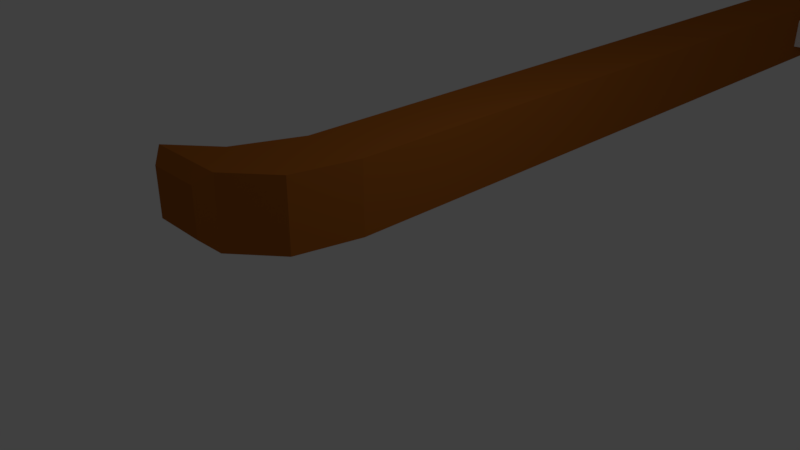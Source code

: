 # Source: Axe.blend  (saved by Blender 2.79.0; exported with 4.5.12 LTS)
import bpy
from mathutils import Matrix  # noqa: F401  (used for matrix-valued properties, if any)

bpy.ops.wm.read_factory_settings(use_empty=True)
scene = bpy.context.scene
scene.name = 'Scene'

# ---- collections
col_collection_1 = bpy.data.collections.new('Collection 1'); scene.collection.children.link(col_collection_1)

# ---- materials (node trees are filled in below, after node groups)
mat_material = bpy.data.materials.new('Material')
mat_material.alpha_threshold = 0.0
mat_material.use_transparent_shadow = False
mat_material.diffuse_color = (0.402, 0.12, 0.01609, 1.0)
mat_material.roughness = 0.5
mat_material.line_color = (0.0, 0.0, 0.0, 1.0)
mat_material_001 = bpy.data.materials.new('Material.001')
mat_material_001.alpha_threshold = 0.0
mat_material_001.use_transparent_shadow = False
mat_material_001.roughness = 0.5
mat_material_001.specular_intensity = 0.0

# ---- material node trees

# ---- world
world_world = bpy.data.worlds.new('World'); scene.world = world_world
world_world.color = (0.05088, 0.05088, 0.05088)
world_world.use_sun_shadow = False
world_world.sun_shadow_jitter_overblur = 0.0
world_world.cycles.sampling_method = 'MANUAL'

# ---- cameras
cam_camera = bpy.data.cameras.new('Camera')
cam_camera.clip_end = 100.0
cam_camera.lens = 35.0
cam_camera.sensor_width = 32.0
cam_camera.sensor_height = 18.0
cam_camera.ortho_scale = 7.314
cam_camera.dof.focus_distance = 0.0
cam_camera.dof.aperture_fstop = 128.0

# ---- lights
light_lamp = bpy.data.lights.new('Lamp', 'POINT')
light_lamp.transmission_factor = 0.0
light_lamp.cutoff_distance = 30.0
light_lamp.energy = 100.0
light_lamp.shadow_buffer_clip_start = 1.001
light_lamp.shadow_soft_size = 0.1
light_lamp.shadow_maximum_resolution = 0.006
light_lamp.use_absolute_resolution = True

# ---- meshes
me_cube = bpy.data.meshes.new('Cube')
me_cube.from_pydata([(1.0, 1.0, -1.0), (1.0, -1.0, -1.0), (-1.0, -1.0, -1.0), (-1.0, 1.0, -1.0), (1.0, 1.0, 1.0), (1.0, -1.0, 1.0), (-1.0, -1.0, 1.0), (-1.0, 1.0, 1.0), (0.5863, -2.841, -1.0), (-1.726, -2.841, -1.0), (0.5863, -2.841, 1.0), (-1.726, -2.841, 1.0), (-0.6321, -3.901, -1.0), (-2.944, -3.901, -1.0), (-0.6321, -3.901, 1.0), (-2.944, -3.901, 1.0), (1.0, 27.9, -1.0), (-1.0, 27.9, -1.0), (1.0, 27.9, 1.0), (-1.0, 27.9, 1.0), (-1.005, -4.25, -0.6777), (-2.572, -4.25, -0.6777), (-1.005, -4.25, 0.6777), (-2.572, -4.25, 0.6777), (1.327, 28.54, -1.327), (-1.327, 28.54, -1.327), (1.327, 28.54, 1.327), (-1.327, 28.54, 1.327), (1.327, 30.1, -1.327), (-1.327, 30.1, -1.327), (1.327, 30.1, 1.327), (-1.327, 30.1, 1.327), (0.9576, 30.7, -0.9576), (-0.9576, 30.7, -0.9576), (0.9576, 30.7, 0.9576), (-0.9576, 30.7, 0.9576), (1.0, 14.45, 1.0), (1.0, 14.45, -1.0), (1.0, 27.9, 3.695e-06), (1.0, 21.18, -1.0), (1.0, 21.18, 1.0), (1.0, 14.45, 1.848e-06), (1.0, 21.18, 2.772e-06), (1.0, 27.9, 0.5), (1.0, 24.54, -1.0), (1.0, 17.81, 1.0), (1.0, 14.45, 0.5), (1.0, 27.9, -0.5), (1.0, 17.81, -1.0), (1.0, 24.54, 1.0), (1.0, 14.45, -0.5), (2.19, 27.9, -0.4503), (1.0, 17.81, 2.31e-06), (1.0, 21.18, 0.5), (1.0, 21.18, -0.5), (1.0, 17.81, -0.5), (1.0, 17.81, 0.5), (1.0, 24.54, -0.5), (1.0, 24.54, 0.5), (2.19, 27.9, 3.176e-06), (2.19, 21.18, -0.4503), (2.19, 21.18, 2.344e-06), (2.19, 27.9, 0.4503), (2.19, 21.18, 0.4503), (2.19, 24.54, -0.4503), (2.19, 24.54, 0.4503), (3.415, 28.36, -0.3972), (3.415, 28.36, 2.653e-06), (3.415, 20.71, -0.3972), (3.415, 20.71, 1.919e-06), (3.415, 28.36, 0.3972), (3.415, 20.71, 0.3972), (3.415, 24.54, -0.3972), (3.415, 24.54, 0.3972), (4.605, 29.6, -0.314), (4.605, 29.6, 2.101e-06), (4.605, 19.47, -0.314), (4.605, 19.47, 1.521e-06), (4.605, 29.6, 0.314), (4.605, 19.47, 0.314), (4.605, 24.54, -0.314), (4.605, 24.54, 0.314), (6.682, 32.05, -0.06021), (6.682, 32.05, 6.829e-07), (6.682, 18.16, -0.06021), (6.682, 18.16, 5.716e-07), (6.682, 32.05, 0.06021), (6.682, 18.16, 0.06021), (6.682, 24.54, -0.06021), (6.682, 24.54, 0.06021)], [], [(0, 1, 2, 3), (4, 7, 6, 5), (0, 4, 5, 1), (5, 6, 11, 10), (2, 6, 7, 3), (4, 0, 37, 50, 41, 46, 36), (10, 11, 15, 14), (6, 2, 9, 11), (1, 5, 10, 8), (2, 1, 8, 9), (12, 14, 22, 20), (8, 10, 14, 12), (11, 9, 13, 15), (9, 8, 12, 13), (17, 19, 27, 25), (7, 4, 36, 45, 40, 49, 18, 19), (3, 7, 19, 17), (0, 3, 17, 16, 44, 39, 48, 37), (20, 22, 23, 21), (15, 13, 21, 23), (13, 12, 20, 21), (14, 15, 23, 22), (25, 27, 31, 29), (16, 17, 25, 24), (19, 18, 26, 27), (18, 43, 38, 47, 16, 24, 26), (29, 31, 35, 33), (24, 25, 29, 28), (27, 26, 30, 31), (26, 24, 28, 30), (34, 32, 33, 35), (28, 29, 33, 32), (31, 30, 34, 35), (30, 28, 32, 34), (38, 43, 62, 59), (57, 44, 16, 47), (56, 52, 42, 53), (55, 48, 39, 54), (52, 55, 54, 42), (41, 50, 55, 52), (50, 37, 48, 55), (45, 56, 53, 40), (36, 46, 56, 45), (46, 41, 52, 56), (43, 58, 65, 62), (62, 65, 73, 70), (54, 39, 44, 57), (49, 58, 43, 18), (40, 53, 58, 49), (58, 53, 63, 65), (57, 47, 51, 64), (47, 38, 59, 51), (54, 57, 64, 60), (42, 54, 60, 61), (53, 42, 61, 63), (69, 68, 76, 77), (61, 60, 68, 69), (64, 51, 66, 72), (59, 62, 70, 67), (65, 63, 71, 73), (60, 64, 72, 68), (51, 59, 67, 66), (63, 61, 69, 71), (81, 79, 87, 89), (70, 73, 81, 78), (72, 66, 74, 80), (67, 70, 78, 75), (66, 67, 75, 74), (73, 71, 79, 81), (68, 72, 80, 76), (71, 69, 77, 79), (87, 85, 84, 88, 82, 83, 86, 89), (76, 80, 88, 84), (79, 77, 85, 87), (77, 76, 84, 85), (78, 81, 89, 86), (80, 74, 82, 88), (75, 78, 86, 83), (74, 75, 83, 82)])
me_cube.polygons.foreach_set('material_index', [0, 0, 0, 0, 0, 0, 0, 0, 0, 0, 0, 0, 0, 0, 1, 0, 0, 0, 0, 0, 0, 0, 1, 1, 1, 1, 1, 1, 1, 1, 1, 1, 1, 1, 1, 0, 0, 0, 0, 0, 0, 0, 0, 0, 1, 1, 0, 0, 0, 1, 1, 1, 1, 1, 1, 1, 1, 1, 1, 1, 1, 1, 1, 1, 1, 1, 1, 1, 1, 1, 1, 1, 1, 1, 1, 1, 1, 1, 1])
me_cube.materials.append(mat_material)
me_cube.materials.append(mat_material_001)
me_cube.use_remesh_preserve_volume = False
me_cube.use_remesh_preserve_attributes = False
me_cube.use_mirror_vertex_groups = False
me_cube.update()

# ---- objects
ob_cube = bpy.data.objects.new('Cube', me_cube)
ob_lamp = bpy.data.objects.new('Lamp', light_lamp)
ob_camera = bpy.data.objects.new('Camera', cam_camera)

# ---- transforms, parenting, visibility, modifiers, constraints
ob_cube.location = (0.0, 0.0, 1.106)
ob_cube.scale = (0.5023, 0.5023, 0.5023)
ob_cube.lock_rotations_4d = False
ob_cube.empty_display_type = 'ARROWS'
ob_cube.lineart.crease_threshold = 0.0
ob_lamp.location = (4.076, 1.005, 5.904)
ob_lamp.rotation_euler = (0.6503, 0.05522, 1.866)
ob_lamp.lock_rotations_4d = False
ob_lamp.empty_display_type = 'ARROWS'
ob_lamp.color = (0.0, 0.0, 0.0, 0.0)
ob_lamp.lineart.crease_threshold = 0.0
ob_camera.location = (7.481, -6.508, 5.344)
ob_camera.rotation_euler = (1.109, 0.0, 0.8149)
ob_camera.lock_rotations_4d = False
ob_camera.empty_display_type = 'ARROWS'
ob_camera.color = (0.0, 0.0, 0.0, 0.0)
ob_camera.display_type = 'WIRE'
ob_camera.lineart.crease_threshold = 0.0

# ---- collection membership
col_collection_1.objects.link(ob_cube)
col_collection_1.objects.link(ob_lamp)
col_collection_1.objects.link(ob_camera)

# ---- scene / render settings (as saved in the file)
scene.camera = ob_camera
scene.frame_start = 1; scene.frame_end = 250; scene.frame_set(1)
scene.render.engine = 'BLENDER_EEVEE_NEXT'
scene.render.resolution_percentage = 50
scene.render.dither_intensity = 0.0
scene.cycles.use_denoising = False
scene.cycles.samples = 128
scene.cycles.sampling_pattern = 'TABULATED_SOBOL'
scene.cycles.use_adaptive_sampling = False
scene.cycles.use_light_tree = False
scene.cycles.blur_glossy = 0.0
scene.cycles.sample_clamp_indirect = 0.0
scene.view_settings.view_transform = 'Standard'
bpy.context.view_layer.update()
